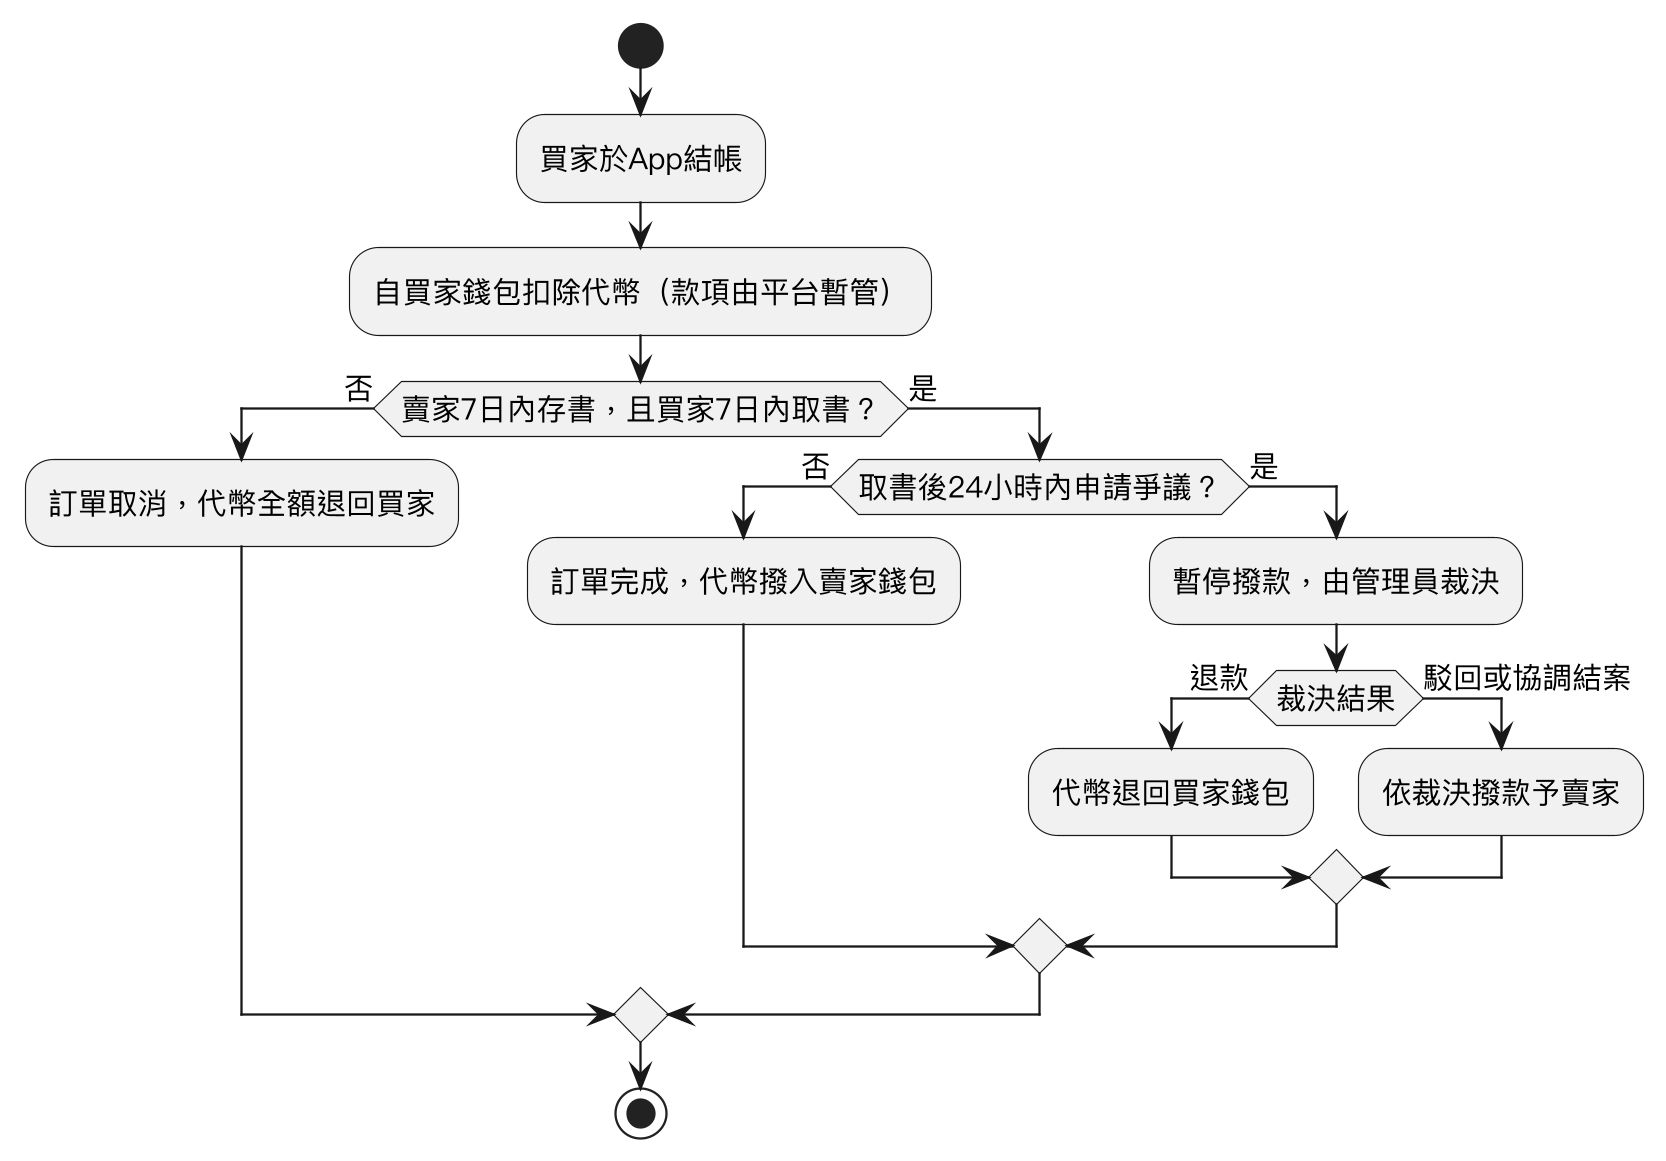

The diagram above was rendered by PlantUML. Its source (embedded in the PNG):
@startuml
skinparam monochrome true
skinparam shadowing false
skinparam dpi 220
skinparam defaultFontName "PingFang TC"
skinparam defaultFontSize 13
start
:買家於App結帳;
:自買家錢包扣除代幣（款項由平台暫管）;
if (賣家7日內存書，且買家7日內取書？) then (否)
  :訂單取消，代幣全額退回買家;
else (是)
  if (取書後24小時內申請爭議？) then (否)
    :訂單完成，代幣撥入賣家錢包;
  else (是)
    :暫停撥款，由管理員裁決;
    if (裁決結果) then (退款)
      :代幣退回買家錢包;
    else (駁回或協調結案)
      :依裁決撥款予賣家;
    endif
  endif
endif
stop
@enduml